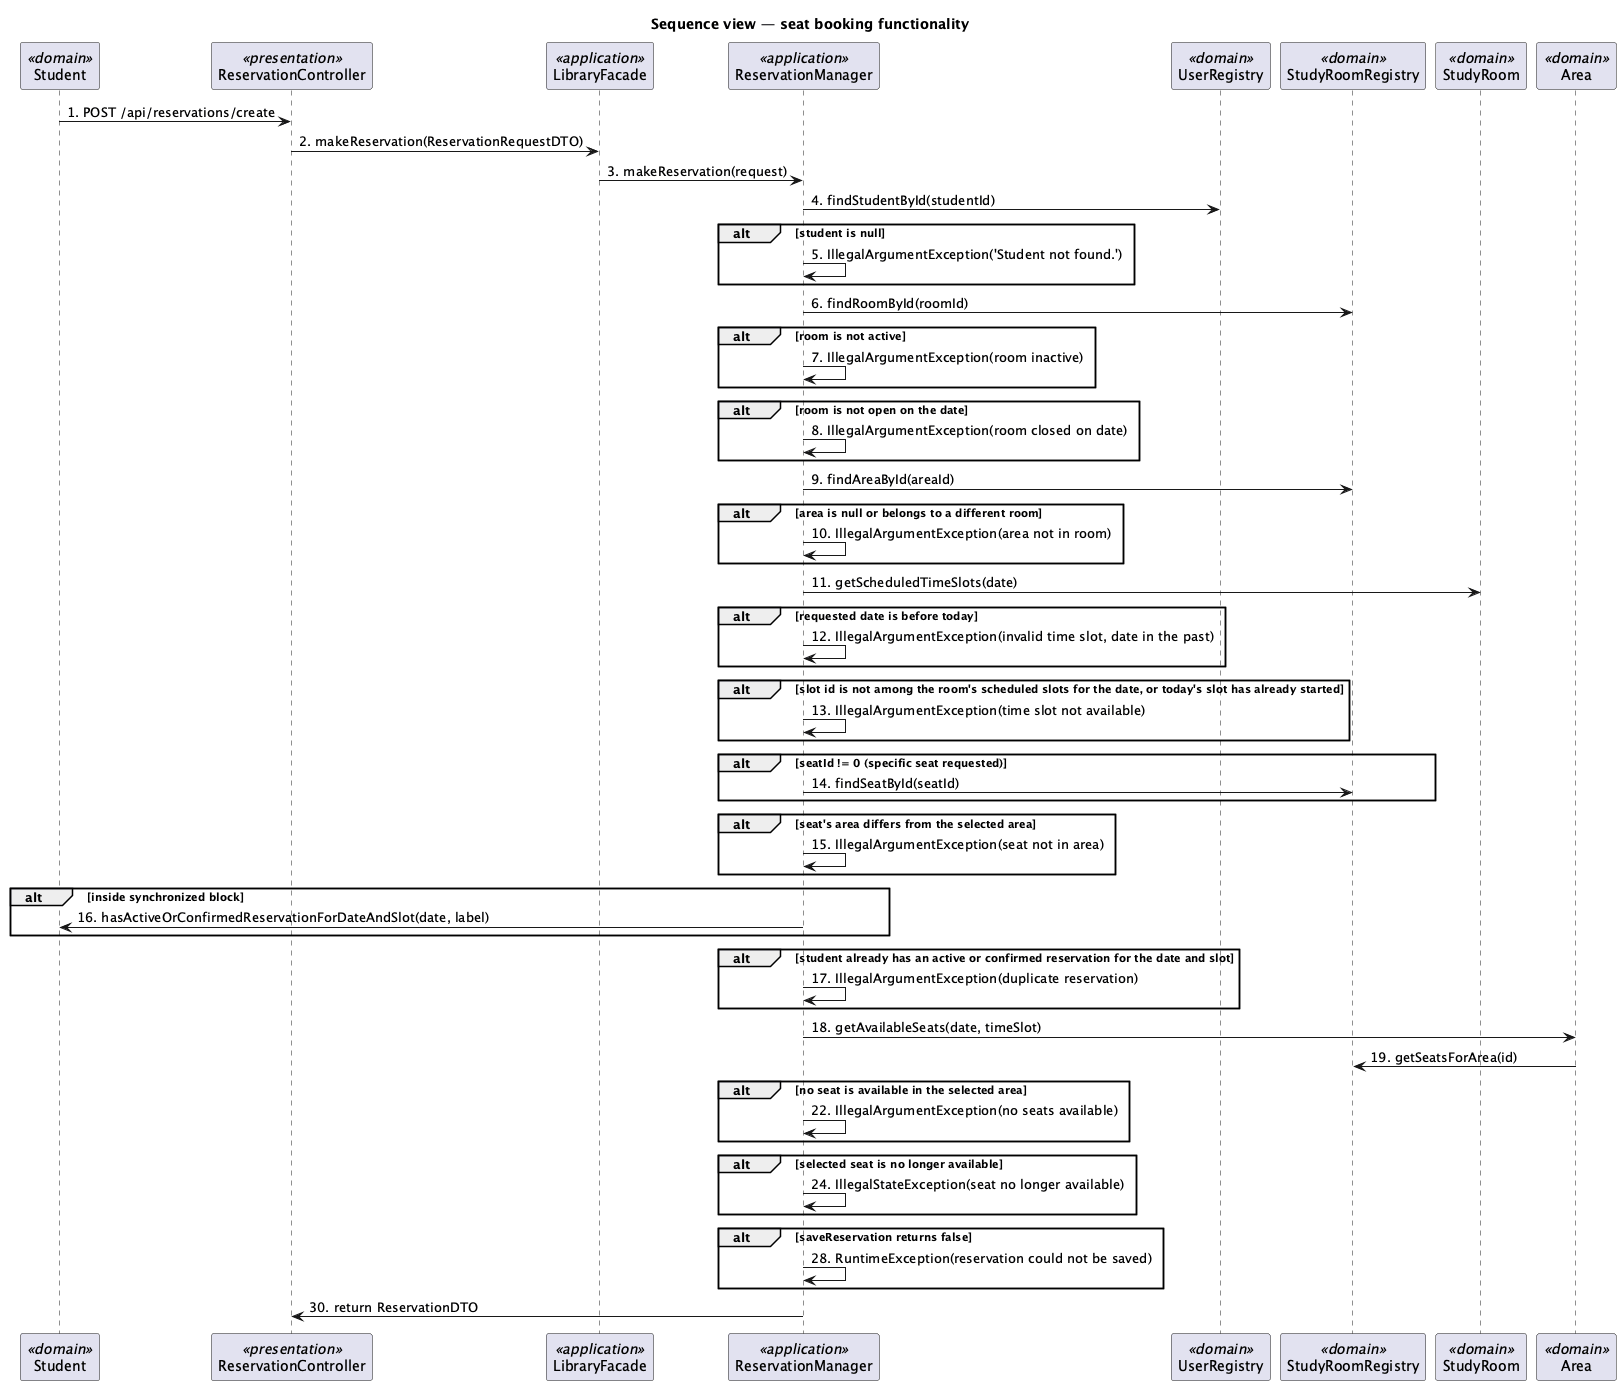

The diagram above was rendered by PlantUML. Its source (embedded in the PNG):
@startuml
title Sequence view — seat booking functionality
participant "Student" as e_cmp_it_unina_reservations_entity_Student_135a6e <<domain>>
participant "ReservationController" as e_cmp_it_unina_reservations_boundary_SpringBoot_ReservationController_9a6804 <<presentation>>
participant "LibraryFacade" as e_cmp_it_unina_reservations_controller_LibraryFacade_47e8b3 <<application>>
participant "ReservationManager" as e_cmp_it_unina_reservations_controller_ReservationManager_4b8655 <<application>>
participant "UserRegistry" as e_cmp_it_unina_reservations_entity_UserRegistry_804bf0 <<domain>>
participant "StudyRoomRegistry" as e_cmp_it_unina_reservations_entity_StudyRoomRegistry_8f507b <<domain>>
participant "StudyRoom" as e_cmp_it_unina_reservations_entity_StudyRoom_69bd2a <<domain>>
participant "Area" as e_cmp_it_unina_reservations_entity_Area_f48c8f <<domain>>
e_cmp_it_unina_reservations_entity_Student_135a6e -> e_cmp_it_unina_reservations_boundary_SpringBoot_ReservationController_9a6804 : 1. POST /api/reservations/create
e_cmp_it_unina_reservations_boundary_SpringBoot_ReservationController_9a6804 -> e_cmp_it_unina_reservations_controller_LibraryFacade_47e8b3 : 2. makeReservation(ReservationRequestDTO)
e_cmp_it_unina_reservations_controller_LibraryFacade_47e8b3 -> e_cmp_it_unina_reservations_controller_ReservationManager_4b8655 : 3. makeReservation(request)
e_cmp_it_unina_reservations_controller_ReservationManager_4b8655 -> e_cmp_it_unina_reservations_entity_UserRegistry_804bf0 : 4. findStudentById(studentId)
alt student is null
e_cmp_it_unina_reservations_controller_ReservationManager_4b8655 -> e_cmp_it_unina_reservations_controller_ReservationManager_4b8655 : 5. IllegalArgumentException('Student not found.')
end
e_cmp_it_unina_reservations_controller_ReservationManager_4b8655 -> e_cmp_it_unina_reservations_entity_StudyRoomRegistry_8f507b : 6. findRoomById(roomId)
alt room is not active
e_cmp_it_unina_reservations_controller_ReservationManager_4b8655 -> e_cmp_it_unina_reservations_controller_ReservationManager_4b8655 : 7. IllegalArgumentException(room inactive)
end
alt room is not open on the date
e_cmp_it_unina_reservations_controller_ReservationManager_4b8655 -> e_cmp_it_unina_reservations_controller_ReservationManager_4b8655 : 8. IllegalArgumentException(room closed on date)
end
e_cmp_it_unina_reservations_controller_ReservationManager_4b8655 -> e_cmp_it_unina_reservations_entity_StudyRoomRegistry_8f507b : 9. findAreaById(areaId)
alt area is null or belongs to a different room
e_cmp_it_unina_reservations_controller_ReservationManager_4b8655 -> e_cmp_it_unina_reservations_controller_ReservationManager_4b8655 : 10. IllegalArgumentException(area not in room)
end
e_cmp_it_unina_reservations_controller_ReservationManager_4b8655 -> e_cmp_it_unina_reservations_entity_StudyRoom_69bd2a : 11. getScheduledTimeSlots(date)
alt requested date is before today
e_cmp_it_unina_reservations_controller_ReservationManager_4b8655 -> e_cmp_it_unina_reservations_controller_ReservationManager_4b8655 : 12. IllegalArgumentException(invalid time slot, date in the past)
end
alt slot id is not among the room's scheduled slots for the date, or today's slot has already started
e_cmp_it_unina_reservations_controller_ReservationManager_4b8655 -> e_cmp_it_unina_reservations_controller_ReservationManager_4b8655 : 13. IllegalArgumentException(time slot not available)
end
alt seatId != 0 (specific seat requested)
e_cmp_it_unina_reservations_controller_ReservationManager_4b8655 -> e_cmp_it_unina_reservations_entity_StudyRoomRegistry_8f507b : 14. findSeatById(seatId)
end
alt seat's area differs from the selected area
e_cmp_it_unina_reservations_controller_ReservationManager_4b8655 -> e_cmp_it_unina_reservations_controller_ReservationManager_4b8655 : 15. IllegalArgumentException(seat not in area)
end
alt inside synchronized block
e_cmp_it_unina_reservations_controller_ReservationManager_4b8655 -> e_cmp_it_unina_reservations_entity_Student_135a6e : 16. hasActiveOrConfirmedReservationForDateAndSlot(date, label)
end
alt student already has an active or confirmed reservation for the date and slot
e_cmp_it_unina_reservations_controller_ReservationManager_4b8655 -> e_cmp_it_unina_reservations_controller_ReservationManager_4b8655 : 17. IllegalArgumentException(duplicate reservation)
end
e_cmp_it_unina_reservations_controller_ReservationManager_4b8655 -> e_cmp_it_unina_reservations_entity_Area_f48c8f : 18. getAvailableSeats(date, timeSlot)
e_cmp_it_unina_reservations_entity_Area_f48c8f -> e_cmp_it_unina_reservations_entity_StudyRoomRegistry_8f507b : 19. getSeatsForArea(id)
alt no seat is available in the selected area
e_cmp_it_unina_reservations_controller_ReservationManager_4b8655 -> e_cmp_it_unina_reservations_controller_ReservationManager_4b8655 : 22. IllegalArgumentException(no seats available)
end
alt selected seat is no longer available
e_cmp_it_unina_reservations_controller_ReservationManager_4b8655 -> e_cmp_it_unina_reservations_controller_ReservationManager_4b8655 : 24. IllegalStateException(seat no longer available)
end
alt saveReservation returns false
e_cmp_it_unina_reservations_controller_ReservationManager_4b8655 -> e_cmp_it_unina_reservations_controller_ReservationManager_4b8655 : 28. RuntimeException(reservation could not be saved)
end
e_cmp_it_unina_reservations_controller_ReservationManager_4b8655 -> e_cmp_it_unina_reservations_boundary_SpringBoot_ReservationController_9a6804 : 30. return ReservationDTO
@enduml